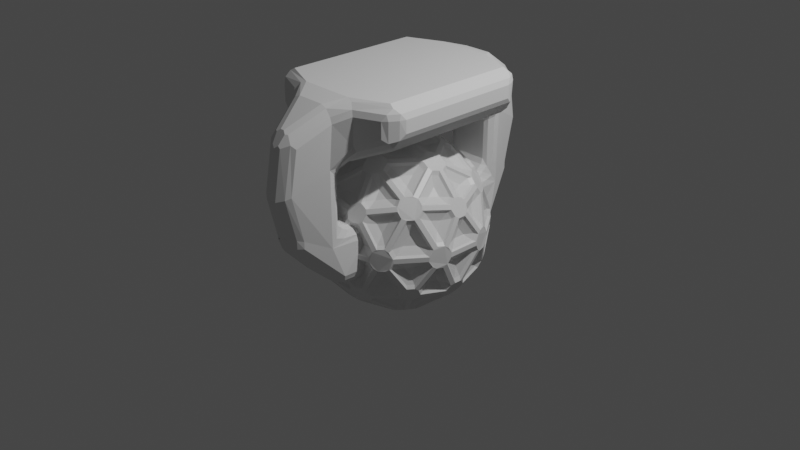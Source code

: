 # Source: Wheel2.blend  (saved by Blender 3.2.14; exported with 4.5.12 LTS)
import bpy
from mathutils import Matrix  # noqa: F401  (used for matrix-valued properties, if any)

bpy.ops.wm.read_factory_settings(use_empty=True)
scene = bpy.context.scene
scene.name = 'Scene'

# ---- collections
col_collection = bpy.data.collections.new('Collection'); scene.collection.children.link(col_collection)

# ---- materials (node trees are filled in below, after node groups)
mat_material = bpy.data.materials.new('Material')
mat_material.alpha_threshold = 0.0
mat_material.use_transparent_shadow = False
mat_material.line_color = (0.0, 0.0, 0.0, 1.0)

# ---- node groups
ng_geometry_nodes = bpy.data.node_groups.new('Geometry Nodes', 'GeometryNodeTree')
_s = ng_geometry_nodes.interface.new_socket(name='Geometry', in_out='OUTPUT', socket_type='NodeSocketGeometry')
_s = ng_geometry_nodes.interface.new_socket(name='Geometry', in_out='INPUT', socket_type='NodeSocketGeometry')
ng_geometry_nodes.is_modifier = True
_N = ng_geometry_nodes.nodes; _L = ng_geometry_nodes.links
n0 = _N.new('NodeGroupInput'); n0.name = 'Group Input'; n0.location = (-340, 0)
n1 = _N.new('ShaderNodeValue'); n1.name = 'Value'; n1.location = (-327, -120)
n1.outputs[0].default_value = -0.1
n2 = _N.new('NodeGroupOutput'); n2.name = 'Group Output'; n2.location = (474, 18)
n3 = _N.new('GeometryNodeExtrudeMesh'); n3.name = 'Extrude Mesh'; n3.location = (-71, 151)
n4 = _N.new('GeometryNodeScaleElements'); n4.name = 'Scale Elements'; n4.location = (126, 145)
n4.inputs[2].default_value = 0.5
_L.new(n0.outputs[0], n3.inputs[0])
_L.new(n1.outputs[0], n3.inputs[3])
_L.new(n3.outputs[1], n4.inputs[1])
_L.new(n3.outputs[0], n4.inputs[0])
_L.new(n4.outputs[0], n2.inputs[0])
n2.is_active_output = True
ng_auto_smooth = bpy.data.node_groups.new('Auto Smooth', 'GeometryNodeTree')
_s = ng_auto_smooth.interface.new_socket(name='Geometry', in_out='OUTPUT', socket_type='NodeSocketGeometry')
_s = ng_auto_smooth.interface.new_socket(name='Geometry', in_out='INPUT', socket_type='NodeSocketGeometry')
_s = ng_auto_smooth.interface.new_socket(name='Angle', in_out='INPUT', socket_type='NodeSocketFloat')
_s.subtype = 'ANGLE'
_s.min_value = 0.0
_s.max_value = 3.142
ng_auto_smooth.is_modifier = True
_N = ng_auto_smooth.nodes; _L = ng_auto_smooth.links
n0 = _N.new('NodeGroupOutput'); n0.name = 'Group Output'; n0.location = (480, -100)
n1 = _N.new('NodeGroupInput'); n1.name = 'Group Input'; n1.location = (-420, -300)
n2 = _N.new('NodeGroupInput'); n2.name = 'Group Input.001'; n2.location = (-60, -100)
n3 = _N.new('GeometryNodeSetShadeSmooth'); n3.name = 'Set Shade Smooth'; n3.location = (120, -100)
n3.domain = 'EDGE'
n4 = _N.new('GeometryNodeSetShadeSmooth'); n4.name = 'Set Shade Smooth.001'; n4.location = (300, -100)
n5 = _N.new('GeometryNodeInputMeshEdgeAngle'); n5.name = 'Edge Angle'; n5.location = (-420, -220)
n6 = _N.new('GeometryNodeInputEdgeSmooth'); n6.name = 'Is Edge Smooth'; n6.location = (-60, -160)
n7 = _N.new('GeometryNodeInputShadeSmooth'); n7.name = 'Is Face Smooth'; n7.location = (-240, -340)
n8 = _N.new('FunctionNodeBooleanMath'); n8.name = 'Boolean Math'; n8.location = (-60, -220)
n9 = _N.new('FunctionNodeCompare'); n9.name = 'Compare'; n9.location = (-240, -180)
n9.operation = 'LESS_EQUAL'
_L.new(n5.outputs[0], n9.inputs[0])
_L.new(n4.outputs[0], n0.inputs[0])
_L.new(n1.outputs[1], n9.inputs[1])
_L.new(n9.outputs[0], n8.inputs[0])
_L.new(n7.outputs[0], n8.inputs[1])
_L.new(n2.outputs[0], n3.inputs[0])
_L.new(n6.outputs[0], n3.inputs[1])
_L.new(n3.outputs[0], n4.inputs[0])
_L.new(n8.outputs[0], n3.inputs[2])
n0.is_active_output = True

# ---- material node trees
mat_material.use_nodes = True; mat_material.node_tree.nodes.clear()
_N = mat_material.node_tree.nodes; _L = mat_material.node_tree.links
n0 = _N.new('ShaderNodeOutputMaterial'); n0.name = 'Material Output'; n0.location = (300, 300)
n1 = _N.new('ShaderNodeBsdfPrincipled'); n1.name = 'Principled BSDF'; n1.location = (10, 300)
n1.distribution = 'GGX'
n1.subsurface_method = 'RANDOM_WALK_SKIN'
n1.inputs[2].default_value = 0.4
n1.inputs[3].default_value = 1.45
n1.inputs[27].default_value = (0.0, 0.0, 0.0, 1.0)
n1.inputs[28].default_value = 1.0
_L.new(n1.outputs[0], n0.inputs[0])
n0.is_active_output = True

# ---- world
world_world = bpy.data.worlds.new('World'); scene.world = world_world
world_world.use_nodes = True; world_world.node_tree.nodes.clear()
_N = world_world.node_tree.nodes; _L = world_world.node_tree.links
n0 = _N.new('ShaderNodeOutputWorld'); n0.name = 'World Output'; n0.location = (300, 300)
n1 = _N.new('ShaderNodeBackground'); n1.name = 'Background'; n1.location = (10, 300)
n1.inputs[0].default_value = (0.05088, 0.05088, 0.05088, 1.0)
_L.new(n1.outputs[0], n0.inputs[0])
n0.is_active_output = True
world_world.color = (0.05088, 0.05088, 0.05088)
world_world.use_sun_shadow = False
world_world.sun_shadow_jitter_overblur = 0.0

# ---- cameras
cam_camera = bpy.data.cameras.new('Camera')
cam_camera.clip_end = 100.0
cam_camera.ortho_scale = 7.314

# ---- lights
light_light = bpy.data.lights.new('Light', 'POINT')
light_light.transmission_factor = 0.0
light_light.energy = 1000.0
light_light.shadow_soft_size = 0.1
light_light.shadow_maximum_resolution = 0.006
light_light.use_absolute_resolution = True

# ---- meshes
me_cube = bpy.data.meshes.new('Cube')
me_cube.from_pydata([(-0.7236, -0.5257, 0.4472), (0.2764, -0.8506, 0.4472), (0.7236, 0.5257, -0.4472), (-0.2764, 0.8506, -0.4472), (-0.8944, 0.0, -0.4472), (-0.2764, -0.8506, -0.4472), (0.7236, -0.5257, -0.4472), (0.0, 0.0, -1.0), (-0.7236, 0.5257, 0.4472), (0.2764, 0.8506, 0.4472), (0.8944, 0.0, 0.4472), (0.0, 0.0, 1.0), (0.4253, -0.309, -0.8507), (-0.6882, 0.5, -0.5257), (0.9511, 0.309, 0.0), (-0.1625, -0.5, -0.8507), (-0.6882, -0.5, -0.5257), (0.8506, 0.0, -0.5257), (-0.5257, 0.0, -0.8507), (0.9511, -0.309, 0.0), (0.4253, 0.309, -0.8507), (0.2629, -0.809, -0.5257), (0.2629, 0.809, -0.5257), (-0.1625, 0.5, -0.8507), (0.0, -1.0, 0.0), (0.5878, -0.809, 0.0), (-0.9511, -0.309, 0.0), (-0.5878, -0.809, 0.0), (-0.5878, 0.809, 0.0), (-0.9511, 0.309, 0.0), (0.5878, 0.809, 0.0), (0.0, 1.0, 0.0), (0.6882, -0.5, 0.5257), (-0.2629, -0.809, 0.5257), (-0.8506, 0.0, 0.5257), (-0.2629, 0.809, 0.5257), (0.6882, 0.5, 0.5257), (0.1625, -0.5, 0.8507), (0.5257, 0.0, 0.8507), (-0.4253, -0.309, 0.8507), (-0.4253, 0.309, 0.8507), (0.1625, 0.5, 0.8507)], [], [(7, 18, 23), (6, 12, 17), (7, 12, 15), (7, 15, 18), (7, 23, 20), (6, 17, 19), (5, 21, 24), (4, 16, 26), (3, 13, 28), (2, 22, 30), (6, 19, 25), (5, 24, 27), (4, 26, 29), (3, 28, 31), (2, 30, 14), (1, 32, 37), (0, 33, 39), (8, 34, 40), (9, 35, 41), (10, 36, 38), (38, 41, 11), (38, 36, 41), (36, 9, 41), (41, 40, 11), (41, 35, 40), (35, 8, 40), (40, 39, 11), (40, 34, 39), (34, 0, 39), (39, 37, 11), (39, 33, 37), (33, 1, 37), (37, 38, 11), (37, 32, 38), (32, 10, 38), (14, 36, 10), (14, 30, 36), (30, 9, 36), (31, 35, 9), (31, 28, 35), (28, 8, 35), (29, 34, 8), (29, 26, 34), (26, 0, 34), (27, 33, 0), (27, 24, 33), (24, 1, 33), (25, 32, 1), (25, 19, 32), (19, 10, 32), (30, 31, 9), (30, 22, 31), (22, 3, 31), (28, 29, 8), (28, 13, 29), (13, 4, 29), (26, 27, 0), (26, 16, 27), (16, 5, 27), (24, 25, 1), (24, 21, 25), (21, 6, 25), (19, 14, 10), (19, 17, 14), (17, 2, 14), (20, 22, 2), (20, 23, 22), (23, 3, 22), (18, 16, 4), (18, 15, 16), (15, 5, 16), (15, 21, 5), (15, 12, 21), (12, 6, 21), (17, 20, 2), (17, 12, 20), (12, 7, 20), (23, 13, 3), (23, 18, 13), (18, 4, 13)])
_uv = me_cube.uv_layers.new(name='UVMap')
_uv.uv.foreach_set('vector', [0.7273, 0.0, 0.7727, 0.07873, 0.6818, 0.07873, 0.2727, 0.1575, 0.3182, 0.07873, 0.3636, 0.1575, 0.1818, 0.0, 0.2273, 0.07873, 0.1364, 0.07873, 0.9091, 0.0, 0.9545, 0.07873, 0.8636, 0.07873, 0.5455, 0.0, 0.5909, 0.07873, 0.5, 0.07873, 0.2727, 0.1575, 0.3636, 0.1575, 0.3182, 0.2362, 0.09091, 0.1575, 0.1818, 0.1575, 0.1364, 0.2362, 0.8182, 0.1575, 0.9091, 0.1575, 0.8636, 0.2362, 0.6364, 0.1575, 0.7273, 0.1575, 0.6818, 0.2362, 0.4545, 0.1575, 0.5455, 0.1575, 0.5, 0.2362, 0.2727, 0.1575, 0.3182, 0.2362, 0.2273, 0.2362, 0.09091, 0.1575, 0.1364, 0.2362, 0.04546, 0.2362, 0.8182, 0.1575, 0.8636, 0.2362, 0.7727, 0.2362, 0.6364, 0.1575, 0.6818, 0.2362, 0.5909, 0.2362, 0.4545, 0.1575, 0.5, 0.2362, 0.4091, 0.2362, 0.1818, 0.3149, 0.2727, 0.3149, 0.2273, 0.3937, 0.0, 0.3149, 0.09091, 0.3149, 0.04546, 0.3937, 0.7273, 0.3149, 0.8182, 0.3149, 0.7727, 0.3937, 0.5455, 0.3149, 0.6364, 0.3149, 0.5909, 0.3937, 0.3636, 0.3149, 0.4545, 0.3149, 0.4091, 0.3937, 0.4091, 0.3937, 0.5, 0.3937, 0.4545, 0.4724, 0.4091, 0.3937, 0.4545, 0.3149, 0.5, 0.3937, 0.4545, 0.3149, 0.5455, 0.3149, 0.5, 0.3937, 0.5909, 0.3937, 0.6818, 0.3937, 0.6364, 0.4724, 0.5909, 0.3937, 0.6364, 0.3149, 0.6818, 0.3937, 0.6364, 0.3149, 0.7273, 0.3149, 0.6818, 0.3937, 0.7727, 0.3937, 0.8636, 0.3937, 0.8182, 0.4724, 0.7727, 0.3937, 0.8182, 0.3149, 0.8636, 0.3937, 0.8182, 0.3149, 0.9091, 0.3149, 0.8636, 0.3937, 0.04546, 0.3937, 0.1364, 0.3937, 0.09091, 0.4724, 0.04546, 0.3937, 0.09091, 0.3149, 0.1364, 0.3937, 0.09091, 0.3149, 0.1818, 0.3149, 0.1364, 0.3937, 0.2273, 0.3937, 0.3182, 0.3937, 0.2727, 0.4724, 0.2273, 0.3937, 0.2727, 0.3149, 0.3182, 0.3937, 0.2727, 0.3149, 0.3636, 0.3149, 0.3182, 0.3937, 0.4091, 0.2362, 0.4545, 0.3149, 0.3636, 0.3149, 0.4091, 0.2362, 0.5, 0.2362, 0.4545, 0.3149, 0.5, 0.2362, 0.5455, 0.3149, 0.4545, 0.3149, 0.5909, 0.2362, 0.6364, 0.3149, 0.5455, 0.3149, 0.5909, 0.2362, 0.6818, 0.2362, 0.6364, 0.3149, 0.6818, 0.2362, 0.7273, 0.3149, 0.6364, 0.3149, 0.7727, 0.2362, 0.8182, 0.3149, 0.7273, 0.3149, 0.7727, 0.2362, 0.8636, 0.2362, 0.8182, 0.3149, 0.8636, 0.2362, 0.9091, 0.3149, 0.8182, 0.3149, 0.04546, 0.2362, 0.09091, 0.3149, 0.0, 0.3149, 0.04546, 0.2362, 0.1364, 0.2362, 0.09091, 0.3149, 0.1364, 0.2362, 0.1818, 0.3149, 0.09091, 0.3149, 0.2273, 0.2362, 0.2727, 0.3149, 0.1818, 0.3149, 0.2273, 0.2362, 0.3182, 0.2362, 0.2727, 0.3149, 0.3182, 0.2362, 0.3636, 0.3149, 0.2727, 0.3149, 0.5, 0.2362, 0.5909, 0.2362, 0.5455, 0.3149, 0.5, 0.2362, 0.5455, 0.1575, 0.5909, 0.2362, 0.5455, 0.1575, 0.6364, 0.1575, 0.5909, 0.2362, 0.6818, 0.2362, 0.7727, 0.2362, 0.7273, 0.3149, 0.6818, 0.2362, 0.7273, 0.1575, 0.7727, 0.2362, 0.7273, 0.1575, 0.8182, 0.1575, 0.7727, 0.2362, 0.8636, 0.2362, 0.9545, 0.2362, 0.9091, 0.3149, 0.8636, 0.2362, 0.9091, 0.1575, 0.9545, 0.2362, 0.9091, 0.1575, 1.0, 0.1575, 0.9545, 0.2362, 0.1364, 0.2362, 0.2273, 0.2362, 0.1818, 0.3149, 0.1364, 0.2362, 0.1818, 0.1575, 0.2273, 0.2362, 0.1818, 0.1575, 0.2727, 0.1575, 0.2273, 0.2362, 0.3182, 0.2362, 0.4091, 0.2362, 0.3636, 0.3149, 0.3182, 0.2362, 0.3636, 0.1575, 0.4091, 0.2362, 0.3636, 0.1575, 0.4545, 0.1575, 0.4091, 0.2362, 0.5, 0.07873, 0.5455, 0.1575, 0.4545, 0.1575, 0.5, 0.07873, 0.5909, 0.07873, 0.5455, 0.1575, 0.5909, 0.07873, 0.6364, 0.1575, 0.5455, 0.1575, 0.8636, 0.07873, 0.9091, 0.1575, 0.8182, 0.1575, 0.8636, 0.07873, 0.9545, 0.07873, 0.9091, 0.1575, 0.9545, 0.07873, 1.0, 0.1575, 0.9091, 0.1575, 0.1364, 0.07873, 0.1818, 0.1575, 0.09091, 0.1575, 0.1364, 0.07873, 0.2273, 0.07873, 0.1818, 0.1575, 0.2273, 0.07873, 0.2727, 0.1575, 0.1818, 0.1575, 0.3636, 0.1575, 0.4091, 0.07873, 0.4545, 0.1575, 0.3636, 0.1575, 0.3182, 0.07873, 0.4091, 0.07873, 0.3182, 0.07873, 0.3636, 0.0, 0.4091, 0.07873, 0.6818, 0.07873, 0.7273, 0.1575, 0.6364, 0.1575, 0.6818, 0.07873, 0.7727, 0.07873, 0.7273, 0.1575, 0.7727, 0.07873, 0.8182, 0.1575, 0.7273, 0.1575])
me_cube.materials.append(mat_material)
me_cube.use_mirror_vertex_groups = False
me_cube.update()
me_cube_001 = bpy.data.meshes.new('Cube.001')
me_cube_001.from_pydata([(-0.8, -0.8, 1.2), (-0.8, -0.8, 1.6), (-0.8, 0.8, 1.2), (-0.8, 0.8, 1.6), (0.8, -0.8, 1.2), (0.8, -0.8, 1.6), (0.8, 0.8, 1.2), (0.8, 0.8, 1.6), (0.3333, 1.0, 1.0), (-0.3333, 1.0, 1.0), (-0.3333, 1.0, 1.6), (0.3333, 1.0, 1.6), (-0.3333, -1.0, 1.0), (0.3333, -1.0, 1.0), (0.3333, -1.0, 1.6), (-0.3333, -1.0, 1.6), (0.1333, -1.6, 0.7), (0.1333, -1.5, 1.3), (-0.1333, -1.5, 1.3), (-0.1333, -1.6, 0.7), (-0.1333, 1.6, 0.7), (-0.1333, 1.5, 1.3), (0.1333, 1.5, 1.3), (0.1333, 1.6, 0.7), (0.3333, -1.0, 0.3), (0.1333, -1.5, 0.3), (-0.1333, -1.5, 0.3), (-0.3333, -1.0, 0.3), (-0.3333, 1.0, 0.3), (-0.1333, 1.5, 0.3), (0.1333, 1.5, 0.3), (0.3333, 1.0, 0.3), (0.1333, -1.5, 0.2), (0.3333, -1.0, -0.3), (-0.1333, -1.5, 0.2), (-0.3333, -1.0, -0.3), (-0.1333, 1.5, 0.2), (-0.3333, 1.0, -0.3), (0.1333, 1.5, 0.2), (0.3333, 1.0, -0.3), (0.3333, 0.6, 0.3), (-0.3333, 0.6, 0.3), (-0.3333, 0.6, -0.3), (0.3333, 0.6, -0.3), (-0.3333, -0.6, 0.3), (0.3333, -0.6, 0.3), (0.3333, -0.6, -0.3), (-0.3333, -0.6, -0.3)], [], [(0, 1, 3, 2), (8, 11, 7, 6), (6, 7, 5, 4), (12, 15, 1, 0), (8, 6, 4, 13), (10, 3, 1, 15), (7, 11, 14, 5), (11, 10, 15, 14), (2, 9, 12, 0), (9, 8, 13, 12), (4, 5, 14, 13), (2, 3, 10, 9), (16, 17, 18, 19), (14, 17, 16, 13), (15, 18, 17, 14), (12, 19, 18, 15), (37, 36, 38, 39), (20, 21, 22, 23), (10, 21, 20, 9), (11, 22, 21, 10), (8, 23, 22, 11), (33, 32, 34, 35), (28, 29, 36, 37), (16, 25, 24, 13), (19, 26, 25, 16), (12, 27, 26, 19), (13, 24, 27, 12), (30, 31, 39, 38), (20, 29, 28, 9), (23, 30, 29, 20), (8, 31, 30, 23), (9, 28, 31, 8), (26, 27, 35, 34), (24, 25, 32, 33), (29, 30, 38, 36), (25, 26, 34, 32), (40, 41, 42, 43), (28, 41, 40, 31), (37, 42, 41, 28), (39, 43, 42, 37), (31, 40, 43, 39), (44, 45, 46, 47), (24, 45, 44, 27), (33, 46, 45, 24), (35, 47, 46, 33), (27, 44, 47, 35)])
_uv = me_cube_001.uv_layers.new(name='UVMap')
_uv.uv.foreach_set('vector', [0.03624, 0.07002, 0.03624, 0.002462, 0.3065, 0.002462, 0.3065, 0.07002, 0.7233, 0.6904, 0.7162, 0.5894, 0.8018, 0.5834, 0.8065, 0.6508, 0.3065, 0.3541, 0.3065, 0.4217, 0.03624, 0.4217, 0.03624, 0.3541, 0.4481, 0.4522, 0.4411, 0.3511, 0.5266, 0.3452, 0.5313, 0.4125, 0.3402, 0.2684, 0.3065, 0.3541, 0.03624, 0.3541, 0.002462, 0.2684, 0.424, 0.3402, 0.3452, 0.3065, 0.3452, 0.03624, 0.424, 0.002462, 0.6154, 0.3065, 0.5366, 0.3402, 0.5366, 0.002462, 0.6154, 0.03624, 0.5366, 0.3402, 0.424, 0.3402, 0.424, 0.002462, 0.5366, 0.002462, 0.3065, 0.07002, 0.3402, 0.1558, 0.002462, 0.1558, 0.03624, 0.07002, 0.3402, 0.1558, 0.3402, 0.2684, 0.002462, 0.2684, 0.002462, 0.1558, 0.9975, 0.842, 0.9929, 0.9094, 0.9073, 0.9035, 0.9143, 0.8024, 0.1886, 0.6852, 0.1839, 0.7526, 0.0984, 0.7466, 0.1054, 0.6456, 0.7716, 0.2037, 0.7716, 0.1009, 0.8166, 0.1009, 0.8166, 0.2037, 0.9073, 0.9035, 0.8201, 0.8466, 0.8114, 0.7443, 0.9143, 0.8024, 0.8504, 0.002462, 0.8166, 0.1009, 0.7716, 0.1009, 0.7378, 0.002462, 0.4481, 0.4522, 0.3452, 0.5103, 0.3539, 0.4079, 0.4411, 0.3511, 0.6203, 0.4096, 0.6541, 0.2902, 0.6991, 0.2902, 0.7329, 0.4096, 0.6541, 0.2037, 0.6541, 0.1009, 0.6991, 0.1009, 0.6991, 0.2037, 0.0984, 0.7466, 0.01118, 0.6898, 0.002462, 0.5874, 0.1054, 0.6456, 0.7329, 0.002462, 0.6991, 0.1009, 0.6541, 0.1009, 0.6203, 0.002462, 0.7233, 0.6904, 0.6203, 0.7485, 0.629, 0.6462, 0.7162, 0.5894, 0.7378, 0.4096, 0.7716, 0.2902, 0.8166, 0.2902, 0.8504, 0.4096, 0.1138, 0.5276, 0.02309, 0.5209, 0.02433, 0.5041, 0.1212, 0.4266, 0.8114, 0.7443, 0.832, 0.6778, 0.9227, 0.6845, 0.9143, 0.8024, 0.8166, 0.2037, 0.8166, 0.2733, 0.7716, 0.2733, 0.7716, 0.2037, 0.4481, 0.4522, 0.4565, 0.5701, 0.3658, 0.5768, 0.3452, 0.5103, 0.3061, 0.4266, 0.3061, 0.5448, 0.1935, 0.5448, 0.1935, 0.4266, 0.6409, 0.8151, 0.7316, 0.8084, 0.7391, 0.9094, 0.6422, 0.8319, 0.002462, 0.5874, 0.02309, 0.5209, 0.1138, 0.5276, 0.1054, 0.6456, 0.6991, 0.2037, 0.6991, 0.2733, 0.6541, 0.2733, 0.6541, 0.2037, 0.7233, 0.6904, 0.7316, 0.8084, 0.6409, 0.8151, 0.6203, 0.7485, 0.3452, 0.6761, 0.4634, 0.6761, 0.4634, 0.7887, 0.3452, 0.7887, 0.3658, 0.5768, 0.4565, 0.5701, 0.4639, 0.6712, 0.367, 0.5936, 0.9227, 0.6845, 0.832, 0.6778, 0.8333, 0.6609, 0.9302, 0.5834, 0.6541, 0.2733, 0.6991, 0.2733, 0.6991, 0.2902, 0.6541, 0.2902, 0.7716, 0.2733, 0.8166, 0.2733, 0.8166, 0.2902, 0.7716, 0.2902, 0.7329, 0.5785, 0.6203, 0.5785, 0.6203, 0.4772, 0.7329, 0.4772, 0.4634, 0.6761, 0.5309, 0.6761, 0.5309, 0.7887, 0.4634, 0.7887, 0.1212, 0.4266, 0.1886, 0.4315, 0.1812, 0.5326, 0.1138, 0.5276, 0.7329, 0.4096, 0.7329, 0.4772, 0.6203, 0.4772, 0.6203, 0.4096, 0.7316, 0.8084, 0.799, 0.8034, 0.8065, 0.9044, 0.7391, 0.9094, 0.8504, 0.5785, 0.7378, 0.5785, 0.7378, 0.4772, 0.8504, 0.4772, 0.3061, 0.5448, 0.3061, 0.6124, 0.1935, 0.6124, 0.1935, 0.5448, 0.9302, 0.5834, 0.9975, 0.5884, 0.9901, 0.6894, 0.9227, 0.6845, 0.8504, 0.4096, 0.8504, 0.4772, 0.7378, 0.4772, 0.7378, 0.4096, 0.4565, 0.5701, 0.5239, 0.5651, 0.5313, 0.6662, 0.4639, 0.6712])
me_cube_001.use_mirror_y = True
me_cube_001.update()

# ---- objects
ob_wheel = bpy.data.objects.new('Wheel', me_cube)
ob_light = bpy.data.objects.new('Light', light_light)
ob_camera = bpy.data.objects.new('Camera', cam_camera)
ob_wheelmount = bpy.data.objects.new('WheelMount', me_cube_001)

# ---- transforms, parenting, visibility, modifiers, constraints
ob_wheel.location = (0.0, 0.0, 0.0)
ob_wheel.lock_rotations_4d = False
ob_wheel.empty_display_type = 'ARROWS'
ob_wheel.lineart.crease_threshold = 0.0
_m = ob_wheel.modifiers.new('GeometryNodes', 'NODES')
_m.node_group = ng_geometry_nodes
_m = ob_wheel.modifiers.new('Bevel', 'BEVEL')
_m.width = 0.05
_m.width_pct = 0.05
ob_light.location = (4.076, 1.005, 5.904)
ob_light.rotation_euler = (0.6503, 0.05522, 1.866)
ob_light.lock_rotations_4d = False
ob_light.empty_display_type = 'ARROWS'
ob_light.color = (0.0, 0.0, 0.0, 0.0)
ob_light.lineart.crease_threshold = 0.0
ob_camera.location = (7.359, -6.926, 4.958)
ob_camera.rotation_euler = (1.109, 0.0, 0.8149)
ob_camera.lock_rotations_4d = False
ob_camera.empty_display_type = 'ARROWS'
ob_camera.color = (0.0, 0.0, 0.0, 0.0)
ob_camera.display_type = 'WIRE'
ob_camera.lineart.crease_threshold = 0.0
ob_wheelmount.location = (0.0, 0.0, 0.0)
ob_wheelmount.use_mesh_mirror_y = True
_m = ob_wheelmount.modifiers.new('Bevel', 'BEVEL')
_m = ob_wheelmount.modifiers.new('Bevel.001', 'BEVEL')
_m = ob_wheelmount.modifiers.new('Auto Smooth', 'NODES')
_m.node_group = ng_auto_smooth
_gi = [s.identifier for s in ng_auto_smooth.interface.items_tree if s.item_type == 'SOCKET' and s.in_out == 'INPUT']
_m[_gi[1]] = 0.5236  # Angle

# ---- collection membership
col_collection.objects.link(ob_wheel)
col_collection.objects.link(ob_light)
col_collection.objects.link(ob_camera)
col_collection.objects.link(ob_wheelmount)

# ---- scene / render settings (as saved in the file)
scene.camera = ob_camera
scene.frame_start = 1; scene.frame_end = 250; scene.frame_set(1)
scene.render.engine = 'BLENDER_EEVEE_NEXT'
scene.cycles.sampling_pattern = 'TABULATED_SOBOL'
scene.cycles.use_light_tree = False
scene.view_settings.view_transform = 'Filmic'
bpy.context.view_layer.update()
